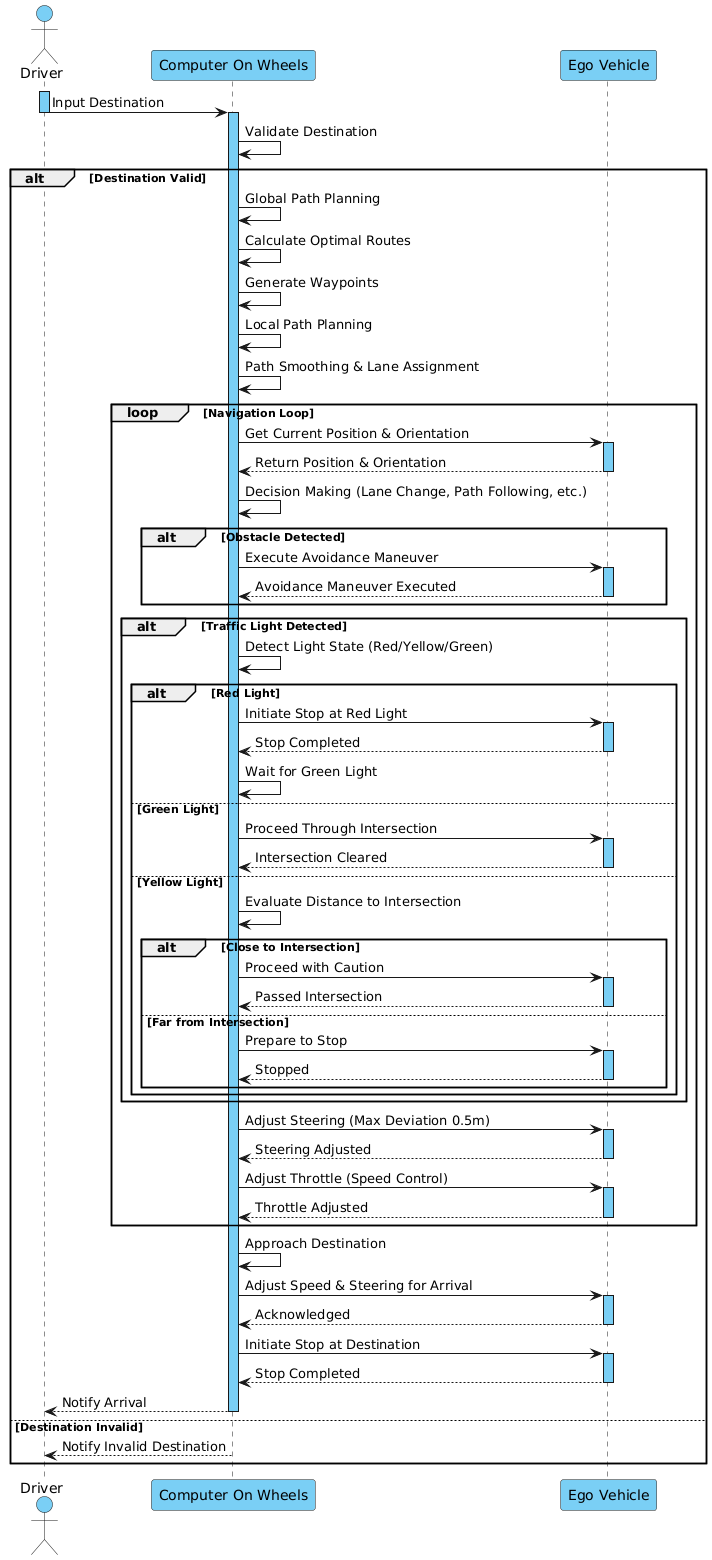

The diagram above was rendered by PlantUML. Its source (embedded in the PNG):
@startuml
!define DARK_GRAY #333333
!define LIGHT_GRAY #CCCCCC
!define LIGHT_BLUE #99CCFF
!define LIGHT_GREEN #99FF99

actor Driver #7acff5
participant "Computer On Wheels" as AV #7acff5
participant "Ego Vehicle" as EGO #7acff5

skinparam participant {
    BackgroundColor LIGHT_GRAY
    BorderColor BLACK
    FontColor BLACK
}

skinparam actor {
    BackgroundColor LIGHT_BLUE
    BorderColor BLACK
    FontColor BLACK
}

skinparam alt {
    BackgroundColor LIGHT_GREEN
    BorderColor BLACK
}

skinparam activation {
    BackgroundColor #7acff5
    BorderColor BLACK
}

activate Driver #7acff5
Driver -> AV: Input Destination
deactivate Driver

activate AV #7acff5
AV -> AV: Validate Destination

alt Destination Valid
  AV -> AV: Global Path Planning
  AV -> AV: Calculate Optimal Routes
  AV -> AV: Generate Waypoints

  AV -> AV: Local Path Planning
  AV -> AV: Path Smoothing & Lane Assignment

  loop Navigation Loop
    AV -> EGO: Get Current Position & Orientation
    activate EGO #7acff5
    EGO --> AV: Return Position & Orientation
    deactivate EGO

    AV -> AV: Decision Making (Lane Change, Path Following, etc.)

    alt Obstacle Detected
      AV -> EGO: Execute Avoidance Maneuver
      activate EGO #7acff5
      EGO --> AV: Avoidance Maneuver Executed
      deactivate EGO
    end

    alt Traffic Light Detected
      AV -> AV: Detect Light State (Red/Yellow/Green)

      alt Red Light
        AV -> EGO: Initiate Stop at Red Light
        activate EGO #7acff5
        EGO --> AV: Stop Completed
        deactivate EGO
        AV -> AV: Wait for Green Light
      else Green Light
        AV -> EGO: Proceed Through Intersection
        activate EGO #7acff5
        EGO --> AV: Intersection Cleared
        deactivate EGO
      else Yellow Light
        AV -> AV: Evaluate Distance to Intersection
        
        alt Close to Intersection
          AV -> EGO: Proceed with Caution
          activate EGO #7acff5
          EGO --> AV: Passed Intersection
          deactivate EGO
        else Far from Intersection
          AV -> EGO: Prepare to Stop
          activate EGO #7acff5
          EGO --> AV: Stopped
          deactivate EGO
        end
      end
    end

    AV -> EGO: Adjust Steering (Max Deviation 0.5m)
    activate EGO #7acff5
    EGO --> AV: Steering Adjusted
    deactivate EGO

    AV -> EGO: Adjust Throttle (Speed Control)
    activate EGO #7acff5
    EGO --> AV: Throttle Adjusted
    deactivate EGO

  end

  AV -> AV: Approach Destination
  AV -> EGO: Adjust Speed & Steering for Arrival
  activate EGO #7acff5
  EGO --> AV: Acknowledged
  deactivate EGO

  AV -> EGO: Initiate Stop at Destination
  activate EGO #7acff5
  EGO --> AV: Stop Completed
  deactivate EGO

  AV --> Driver: Notify Arrival
  deactivate AV

else Destination Invalid
  AV --> Driver: Notify Invalid Destination
  deactivate AV
end
@enduml